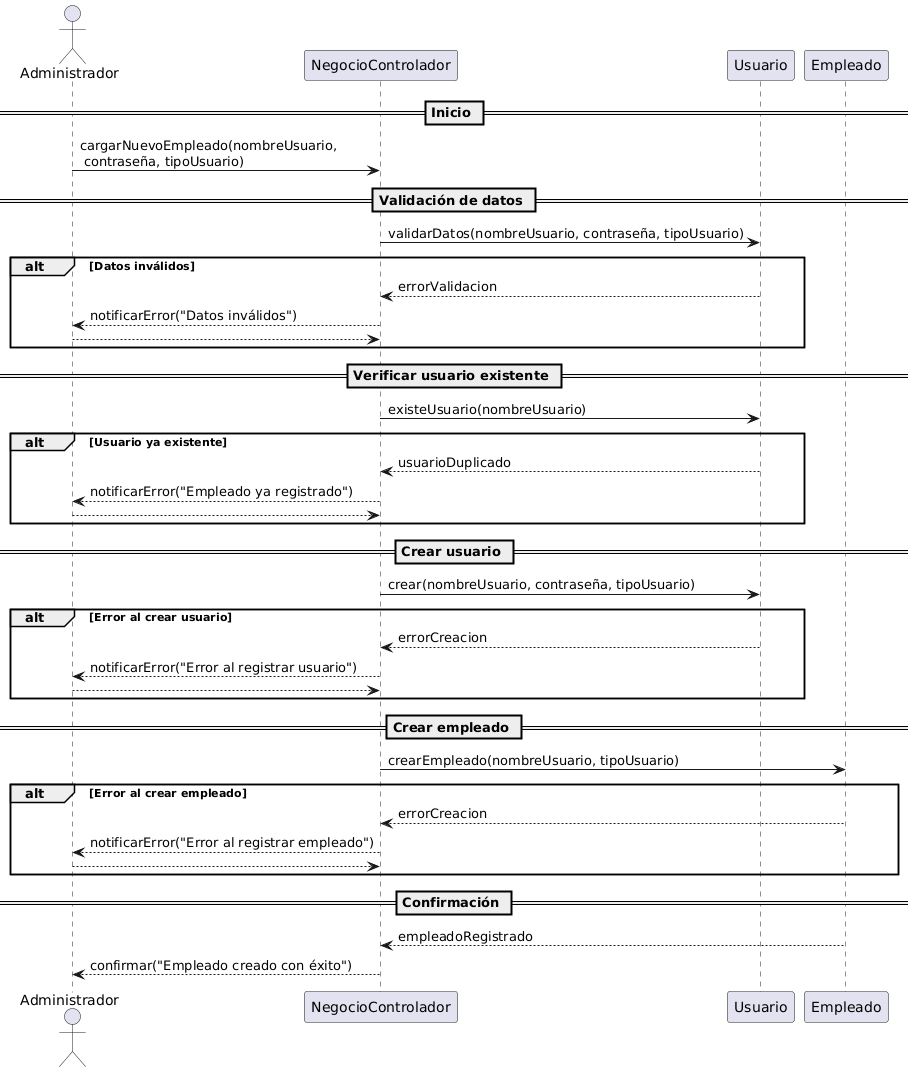

The diagram above was rendered by PlantUML. Its source (embedded in the PNG):
@startuml
actor Administrador
participant NegocioControlador as Controlador
participant Usuario
participant Empleado

== Inicio ==
Administrador -> Controlador : cargarNuevoEmpleado(nombreUsuario,\n contraseña, tipoUsuario)

== Validación de datos ==
Controlador -> Usuario : validarDatos(nombreUsuario, contraseña, tipoUsuario)

alt Datos inválidos
    Usuario --> Controlador : errorValidacion
    Controlador --> Administrador : notificarError("Datos inválidos")
    return
end

== Verificar usuario existente ==
Controlador -> Usuario : existeUsuario(nombreUsuario)

alt Usuario ya existente
    Usuario --> Controlador : usuarioDuplicado
    Controlador --> Administrador : notificarError("Empleado ya registrado")
    return
end

== Crear usuario ==
Controlador -> Usuario : crear(nombreUsuario, contraseña, tipoUsuario)

alt Error al crear usuario
    Usuario --> Controlador : errorCreacion
    Controlador --> Administrador : notificarError("Error al registrar usuario")
    return
end

== Crear empleado ==
Controlador -> Empleado : crearEmpleado(nombreUsuario, tipoUsuario)

alt Error al crear empleado
    Empleado --> Controlador : errorCreacion
    Controlador --> Administrador : notificarError("Error al registrar empleado")
    return
end

== Confirmación ==
Empleado --> Controlador : empleadoRegistrado
Controlador --> Administrador : confirmar("Empleado creado con éxito")
@enduml